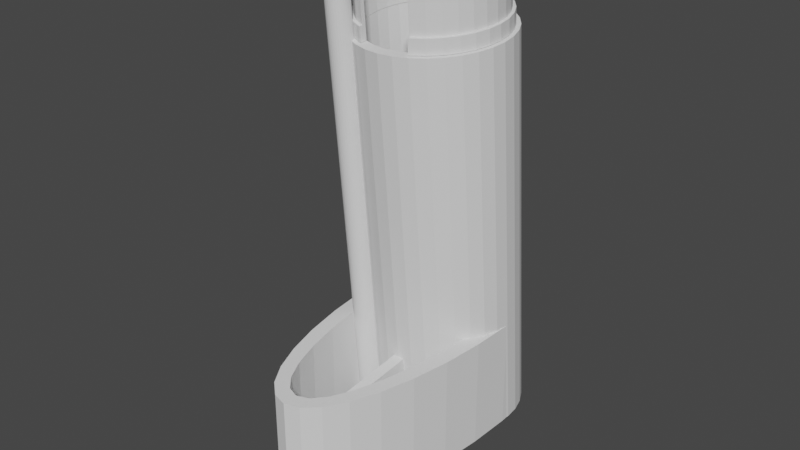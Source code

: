 # Source: MP5pistolBrace.blend  (saved by Blender 4.0.36; exported with 4.5.12 LTS)
import bpy
from mathutils import Matrix  # noqa: F401  (used for matrix-valued properties, if any)

bpy.ops.wm.read_factory_settings(use_empty=True)
scene = bpy.context.scene
scene.name = 'Scene'

# ---- collections
col_collection = bpy.data.collections.new('Collection'); scene.collection.children.link(col_collection)

# ---- world
world_world = bpy.data.worlds.new('World'); scene.world = world_world
world_world.use_nodes = True; world_world.node_tree.nodes.clear()
_N = world_world.node_tree.nodes; _L = world_world.node_tree.links
n0 = _N.new('ShaderNodeOutputWorld'); n0.name = 'World Output'; n0.location = (300, 300)
n1 = _N.new('ShaderNodeBackground'); n1.name = 'Background'; n1.location = (10, 300)
n1.inputs[0].default_value = (0.05088, 0.05088, 0.05088, 1.0)
_L.new(n1.outputs[0], n0.inputs[0])
n0.is_active_output = True
world_world.color = (0.05088, 0.05088, 0.05088)
world_world.use_sun_shadow = False
world_world.sun_shadow_jitter_overblur = 0.0

# ---- meshes
me_ar9buttstockneck = bpy.data.meshes.new('AR9buttStockneck')
me_ar9buttstockneck.from_pydata([(1.709, 3.517, 16.39), (1.742, 3.853, 16.39), (1.742, 3.853, 17.64), (1.709, 3.517, 17.64), (1.232, 2.635, 16.39), (1.449, 2.896, 16.39), (1.449, 2.896, 17.64), (1.232, 2.635, 17.64), (1.61, 3.194, 16.39), (1.61, 3.194, 17.64), (-1.707, 4.189, 16.39), (-1.74, 3.853, 16.39), (-1.74, 3.853, 17.64), (-1.707, 4.189, 17.64), (1.709, 4.189, 16.39), (1.61, 4.512, 16.39), (1.61, 4.512, 17.64), (1.709, 4.189, 17.64), (1.449, 4.81, 16.39), (1.232, 5.071, 16.39), (1.232, 5.071, 17.64), (1.449, 4.81, 17.64), (0.0009863, 5.575, 16.39), (-0.3387, 5.542, 16.39), (-0.3387, 5.542, 17.64), (0.0009863, 5.575, 17.64), (-1.447, 4.81, 16.39), (-1.608, 4.512, 16.39), (-1.608, 4.512, 17.64), (-1.447, 4.81, 17.64), (-0.6653, 5.444, 16.39), (-0.6653, 5.444, 17.64), (0.9683, 5.285, 16.39), (0.9683, 5.285, 17.64), (-0.9663, 2.421, 16.39), (-0.6653, 2.262, 16.39), (-0.6653, 2.262, 17.64), (-0.9663, 2.421, 17.64), (0.6673, 5.444, 16.39), (0.6673, 5.444, 17.64), (0.9683, 2.421, 16.39), (0.9683, 2.421, 17.64), (-0.9663, 5.285, 16.39), (-1.23, 5.071, 16.39), (-1.23, 5.071, 17.64), (-0.9663, 5.285, 17.64), (0.6673, 2.262, 16.39), (0.6673, 2.262, 17.64), (-1.23, 2.635, 16.39), (-1.23, 2.635, 17.64), (-1.608, 3.194, 16.39), (-1.447, 2.896, 16.39), (-1.447, 2.896, 17.64), (-1.608, 3.194, 17.64), (0.3407, 5.542, 16.39), (0.3407, 5.542, 17.64), (-1.707, 3.517, 16.39), (-1.707, 3.517, 17.64), (-0.65, 2.257, 16.39), (-0.65, 2.257, 17.64), (-0.008, 5.653, 16.0), (-0.008, 5.653, 16.39), (0.348, 5.618, 16.39), (0.348, 5.618, 16.0), (0.6904, 5.516, 16.39), (0.6904, 5.516, 16.0), (1.006, 5.349, 16.39), (1.006, 5.349, 16.0), (1.282, 5.125, 16.39), (1.282, 5.125, 16.0), (1.509, 4.853, 16.39), (1.509, 4.853, 16.0), (1.678, 4.541, 16.39), (1.678, 4.541, 16.0), (1.782, 4.204, 16.39), (1.782, 4.204, 16.0), (1.817, 3.853, 16.39), (1.817, 3.853, 16.0), (1.782, 3.501, 16.0), (1.816, 3.84, 16.39), (1.782, 3.501, 16.39), (1.678, 3.164, 16.39), (1.678, 3.164, 16.0), (1.509, 2.852, 16.39), (1.509, 2.852, 16.0), (1.282, 2.58, 16.39), (1.282, 2.58, 16.0), (1.006, 2.356, 16.39), (1.006, 2.356, 16.0), (0.6904, 2.19, 16.39), (0.6904, 2.19, 16.0), (0.65, 2.177, 16.39), (0.65, 2.177, 16.0), (-0.7064, 2.19, 16.0), (-0.7064, 2.19, 16.39), (-1.022, 2.356, 16.39), (-1.022, 2.356, 16.0), (-1.298, 2.58, 16.39), (-1.298, 2.58, 16.0), (-1.525, 2.852, 16.39), (-1.525, 2.852, 16.0), (-1.694, 3.164, 16.39), (-1.694, 3.164, 16.0), (-1.798, 3.501, 16.39), (-1.798, 3.501, 16.0), (-1.833, 3.853, 16.0), (-1.832, 3.838, 16.39), (-1.833, 3.853, 16.39), (-1.798, 4.204, 16.39), (-1.798, 4.204, 16.0), (-1.694, 4.541, 16.39), (-1.694, 4.541, 16.0), (-1.525, 4.853, 16.39), (-1.525, 4.853, 16.0), (-1.298, 5.125, 16.39), (-1.298, 5.125, 16.0), (-1.022, 5.349, 16.39), (-1.022, 5.349, 16.0), (-0.7064, 5.516, 16.39), (-0.7064, 5.516, 16.0), (0.6904, 5.516, 18.0), (0.348, 5.618, 18.0), (-0.008, 5.653, 18.0), (-0.364, 5.618, 18.0), (-0.7064, 5.516, 18.0), (-1.022, 5.349, 18.0), (-1.298, 5.125, 18.0), (-1.525, 4.853, 18.0), (-1.694, 4.541, 18.0), (-1.798, 4.204, 18.0), (-1.833, 3.853, 18.0), (-1.63, 3.887, 18.0), (-1.602, 4.17, 18.0), (-1.509, 4.474, 18.0), (1.006, 5.349, 18.0), (1.509, 4.853, 18.0), (1.282, 5.125, 18.0), (1.782, 4.204, 18.0), (1.678, 4.541, 18.0), (1.613, 3.889, 18.0), (1.817, 3.853, 18.0), (1.586, 4.17, 18.0), (-1.359, 4.755, 18.0), (1.493, 4.474, 18.0), (1.343, 4.755, 18.0), (-1.157, 5.002, 18.0), (-0.9108, 5.204, 18.0), (1.141, 5.002, 18.0), (-0.6299, 5.354, 18.0), (0.8948, 5.204, 18.0), (0.6139, 5.354, 18.0), (-0.325, 5.446, 18.0), (-0.008, 5.478, 18.0), (0.309, 5.446, 18.0), (-0.364, 5.618, 16.39), (-0.364, 5.618, 16.0), (1.613, 3.889, 16.0), (1.586, 4.17, 16.0), (-1.63, 3.887, 16.0), (-1.602, 4.17, 16.0), (1.493, 4.474, 16.0), (1.343, 4.755, 16.0), (-1.509, 4.474, 16.0), (-1.359, 4.755, 16.0), (1.141, 5.002, 16.0), (-1.157, 5.002, 16.0), (0.8948, 5.204, 16.0), (0.6139, 5.354, 16.0), (-0.9108, 5.204, 16.0), (-0.6299, 5.354, 16.0), (0.309, 5.446, 16.0), (-0.325, 5.446, 16.0), (-0.008, 5.478, 16.0), (1.782, 3.501, 18.0), (1.617, 3.853, 18.0), (1.509, 2.852, 18.0), (1.678, 3.164, 18.0), (1.006, 2.356, 18.0), (1.282, 2.58, 18.0), (0.65, 2.177, 18.0), (0.6904, 2.19, 18.0), (0.8948, 2.501, 18.0), (0.65, 2.371, 18.0), (1.141, 2.703, 18.0), (1.586, 3.535, 18.0), (1.493, 3.231, 18.0), (1.343, 2.95, 18.0), (-1.633, 3.853, 16.0), (-0.65, 2.173, 16.0), (-0.9108, 2.501, 16.0), (-0.65, 2.362, 16.0), (-1.157, 2.703, 16.0), (-1.602, 3.535, 16.0), (-1.509, 3.231, 16.0), (-1.359, 2.95, 16.0), (0.6904, 5.516, 17.64), (0.348, 5.618, 17.64), (-0.7064, 2.19, 18.0), (-0.7064, 2.19, 17.64), (-0.65, 2.173, 17.64), (-0.65, 2.173, 17.76), (-0.65, 2.173, 18.0), (-1.525, 4.853, 17.64), (-1.694, 4.541, 17.64), (-1.022, 2.356, 17.64), (-1.022, 2.356, 18.0), (-1.833, 3.853, 17.64), (-1.832, 3.838, 17.64), (-1.798, 3.501, 17.64), (-1.798, 3.501, 18.0), (-1.525, 2.852, 17.64), (-1.298, 2.58, 17.64), (-1.298, 2.58, 18.0), (-1.525, 2.852, 18.0), (-1.694, 3.164, 17.64), (-1.694, 3.164, 18.0), (-1.022, 5.349, 17.64), (-1.298, 5.125, 17.64), (1.782, 3.501, 17.64), (1.816, 3.84, 17.64), (1.817, 3.853, 17.64), (-1.798, 4.204, 17.64), (-0.008, 5.653, 17.64), (-0.364, 5.618, 17.64), (1.678, 4.541, 17.64), (1.509, 4.853, 17.64), (1.678, 3.164, 17.64), (-0.7064, 5.516, 17.64), (1.782, 4.204, 17.64), (1.282, 5.125, 17.64), (1.006, 5.349, 17.64), (1.509, 2.852, 17.64), (1.282, 2.58, 17.64), (0.6904, 2.19, 17.64), (1.006, 2.356, 17.64), (0.65, 2.256, 16.39), (0.65, 2.177, 17.64), (-0.65, 2.173, 16.39), (-0.65, 2.362, 18.0), (-0.9108, 2.501, 18.0), (-1.633, 3.853, 18.0), (-1.602, 3.535, 18.0), (-1.157, 2.703, 18.0), (-1.509, 3.231, 18.0), (-1.359, 2.95, 18.0), (0.65, 2.256, 17.64), (0.65, 2.371, 16.0), (0.8948, 2.501, 16.0), (1.617, 3.853, 16.0), (1.586, 3.535, 16.0), (1.141, 2.703, 16.0), (1.493, 3.231, 16.0), (1.343, 2.95, 16.0)], [], [(0, 1, 2), (0, 2, 3), (4, 5, 6), (4, 6, 7), (5, 8, 9), (5, 9, 6), (10, 11, 12), (10, 12, 13), (14, 15, 16), (14, 16, 17), (1, 14, 17), (1, 17, 2), (18, 19, 20), (18, 20, 21), (22, 23, 24), (22, 24, 25), (26, 27, 28), (26, 28, 29), (23, 30, 31), (23, 31, 24), (19, 32, 33), (19, 33, 20), (34, 35, 36), (34, 36, 37), (32, 38, 39), (32, 39, 33), (40, 4, 7), (40, 7, 41), (42, 43, 44), (42, 44, 45), (27, 10, 13), (27, 13, 28), (46, 40, 41), (46, 41, 47), (48, 34, 37), (48, 37, 49), (50, 51, 52), (50, 52, 53), (54, 22, 25), (54, 25, 55), (15, 18, 21), (15, 21, 16), (11, 56, 57), (11, 57, 12), (8, 0, 3), (8, 3, 9), (35, 58, 59), (35, 59, 36), (30, 42, 45), (30, 45, 31), (38, 54, 55), (38, 55, 39), (56, 50, 53), (56, 53, 57), (43, 26, 29), (43, 29, 44), (51, 48, 49), (51, 49, 52), (60, 61, 62), (60, 62, 63), (63, 62, 64), (63, 64, 65), (65, 64, 66), (65, 66, 67), (67, 66, 68), (67, 68, 69), (69, 68, 70), (69, 70, 71), (71, 70, 72), (71, 72, 73), (73, 72, 74), (73, 74, 75), (75, 74, 76), (75, 76, 77), (78, 77, 76), (79, 80, 78), (76, 79, 78), (78, 80, 81), (78, 81, 82), (82, 81, 83), (82, 83, 84), (84, 83, 85), (84, 85, 86), (86, 85, 87), (86, 87, 88), (88, 87, 89), (88, 89, 90), (90, 89, 91), (90, 91, 92), (93, 94, 95), (93, 95, 96), (96, 95, 97), (96, 97, 98), (98, 97, 99), (98, 99, 100), (100, 99, 101), (100, 101, 102), (102, 101, 103), (102, 103, 104), (105, 104, 103), (106, 107, 105), (103, 106, 105), (105, 107, 108), (105, 108, 109), (109, 108, 110), (109, 110, 111), (111, 110, 112), (111, 112, 113), (113, 112, 114), (113, 114, 115), (115, 114, 116), (115, 116, 117), (117, 116, 118), (117, 118, 119), (120, 121, 122), (122, 123, 124), (124, 125, 126), (126, 127, 128), (128, 129, 130), (130, 131, 132), (130, 132, 133), (126, 128, 130), (122, 124, 126), (134, 120, 122), (135, 136, 134), (137, 138, 135), (139, 140, 137), (141, 139, 137), (137, 135, 134), (126, 130, 133), (126, 133, 142), (143, 141, 137), (144, 143, 137), (126, 142, 145), (126, 145, 146), (144, 137, 134), (147, 144, 134), (126, 146, 148), (122, 126, 148), (149, 147, 134), (150, 149, 134), (122, 148, 151), (122, 151, 152), (150, 134, 122), (122, 152, 153), (122, 153, 150), (119, 118, 154), (119, 154, 155), (155, 154, 61), (155, 61, 60), (155, 60, 63), (63, 65, 67), (67, 69, 71), (71, 73, 75), (75, 77, 156), (75, 156, 157), (67, 71, 75), (155, 63, 67), (117, 119, 155), (113, 115, 117), (109, 111, 113), (158, 105, 109), (159, 158, 109), (109, 113, 117), (75, 157, 160), (75, 160, 161), (162, 159, 109), (163, 162, 109), (67, 75, 161), (67, 161, 164), (163, 109, 117), (165, 163, 117), (67, 164, 166), (67, 166, 167), (168, 165, 117), (169, 168, 117), (67, 167, 170), (155, 67, 170), (169, 117, 155), (171, 169, 155), (155, 170, 172), (172, 171, 155), (173, 140, 139), (173, 139, 174), (175, 176, 173), (177, 178, 175), (179, 180, 177), (181, 182, 179), (183, 181, 179), (179, 177, 175), (173, 174, 184), (173, 184, 185), (183, 179, 175), (173, 185, 186), (186, 183, 175), (186, 175, 173), (104, 105, 158), (104, 158, 187), (100, 102, 104), (96, 98, 100), (188, 93, 96), (189, 190, 188), (191, 189, 188), (188, 96, 100), (104, 187, 192), (104, 192, 193), (191, 188, 100), (104, 193, 194), (194, 191, 100), (194, 100, 104), (195, 196, 121), (195, 121, 120), (107, 106, 11), (107, 11, 10), (110, 108, 107), (114, 112, 110), (118, 116, 114), (61, 154, 118), (64, 62, 61), (68, 66, 64), (72, 70, 68), (76, 74, 72), (1, 79, 76), (14, 1, 76), (110, 107, 10), (110, 10, 27), (14, 76, 72), (15, 14, 72), (114, 110, 27), (114, 27, 26), (15, 72, 68), (18, 15, 68), (114, 26, 43), (114, 43, 42), (19, 18, 68), (32, 19, 68), (118, 114, 42), (118, 42, 30), (32, 68, 64), (38, 32, 64), (61, 118, 30), (61, 30, 23), (38, 64, 61), (54, 38, 61), (61, 23, 22), (22, 54, 61), (197, 198, 199), (199, 200, 201), (199, 201, 197), (202, 203, 128), (202, 128, 127), (204, 198, 197), (204, 197, 205), (130, 206, 207), (207, 208, 209), (207, 209, 130), (210, 211, 212), (210, 212, 213), (214, 210, 213), (214, 213, 215), (211, 204, 205), (211, 205, 212), (216, 217, 126), (216, 126, 125), (173, 218, 219), (219, 220, 140), (219, 140, 173), (221, 206, 130), (221, 130, 129), (222, 223, 123), (222, 123, 122), (224, 225, 135), (224, 135, 138), (226, 218, 173), (226, 173, 176), (203, 221, 129), (203, 129, 128), (227, 216, 125), (227, 125, 124), (220, 219, 2), (220, 2, 17), (224, 228, 220), (229, 225, 224), (195, 230, 229), (222, 196, 195), (227, 223, 222), (217, 216, 227), (203, 202, 217), (206, 221, 203), (12, 207, 206), (13, 12, 206), (224, 220, 17), (224, 17, 16), (13, 206, 203), (28, 13, 203), (229, 224, 16), (229, 16, 21), (28, 203, 217), (29, 28, 217), (229, 21, 20), (229, 20, 33), (44, 29, 217), (45, 44, 217), (195, 229, 33), (195, 33, 39), (45, 217, 227), (31, 45, 227), (222, 195, 39), (222, 39, 55), (31, 227, 222), (24, 31, 222), (222, 55, 25), (25, 24, 222), (223, 227, 124), (223, 124, 123), (225, 229, 136), (225, 136, 135), (196, 222, 122), (196, 122, 121), (228, 224, 138), (228, 138, 137), (230, 195, 120), (230, 120, 134), (208, 207, 12), (208, 12, 57), (210, 214, 208), (204, 211, 210), (199, 198, 204), (36, 59, 199), (37, 36, 199), (199, 204, 210), (210, 208, 57), (210, 57, 53), (37, 199, 210), (49, 37, 210), (210, 53, 52), (52, 49, 210), (231, 226, 176), (231, 176, 175), (232, 231, 175), (232, 175, 178), (233, 234, 177), (233, 177, 180), (220, 228, 137), (220, 137, 140), (208, 214, 215), (208, 215, 209), (234, 232, 178), (234, 178, 177), (229, 230, 134), (229, 134, 136), (217, 202, 127), (217, 127, 126), (80, 79, 1), (80, 1, 0), (83, 81, 80), (87, 85, 83), (91, 89, 87), (46, 235, 91), (40, 46, 91), (83, 80, 0), (83, 0, 8), (40, 91, 87), (4, 40, 87), (83, 8, 5), (5, 4, 87), (5, 87, 83), (179, 236, 233), (179, 233, 180), (188, 237, 94), (188, 94, 93), (197, 201, 238), (197, 238, 239), (212, 205, 197), (215, 213, 212), (130, 209, 215), (240, 131, 130), (241, 240, 130), (130, 215, 212), (212, 197, 239), (212, 239, 242), (243, 241, 130), (212, 242, 244), (243, 130, 212), (244, 243, 212), (245, 235, 46), (245, 46, 47), (233, 236, 245), (233, 245, 47), (232, 234, 233), (226, 231, 232), (219, 218, 226), (3, 2, 219), (9, 3, 219), (232, 233, 47), (232, 47, 41), (9, 219, 226), (6, 9, 226), (232, 41, 7), (7, 6, 226), (7, 226, 232), (94, 237, 58), (94, 58, 35), (97, 95, 94), (101, 99, 97), (106, 103, 101), (56, 11, 106), (50, 56, 106), (97, 94, 35), (97, 35, 34), (50, 106, 101), (51, 50, 101), (97, 34, 48), (48, 51, 101), (48, 101, 97), (201, 199, 59), (237, 188, 190), (58, 237, 190), (238, 201, 59), (59, 58, 190), (59, 190, 238), (90, 92, 246), (90, 246, 247), (86, 88, 90), (82, 84, 86), (77, 78, 82), (248, 156, 77), (249, 248, 77), (77, 82, 86), (86, 90, 247), (86, 247, 250), (251, 249, 77), (86, 250, 252), (251, 77, 86), (252, 251, 86), (249, 184, 174), (249, 174, 248), (250, 183, 186), (250, 186, 252), (252, 186, 185), (252, 185, 251), (158, 159, 132), (132, 131, 240), (240, 187, 158), (132, 240, 158), (157, 141, 143), (157, 143, 160), (156, 248, 174), (139, 141, 157), (156, 174, 139), (139, 157, 156), (161, 144, 147), (161, 147, 164), (172, 152, 151), (172, 151, 171), (163, 142, 133), (163, 133, 162), (171, 151, 148), (171, 148, 169), (164, 147, 149), (164, 149, 166), (189, 239, 238), (189, 238, 190), (166, 149, 150), (166, 150, 167), (247, 181, 183), (247, 183, 250), (246, 92, 91), (246, 91, 235), (236, 179, 182), (246, 235, 245), (245, 236, 182), (182, 246, 245), (168, 146, 145), (168, 145, 165), (162, 133, 132), (162, 132, 159), (181, 247, 246), (181, 246, 182), (191, 242, 239), (191, 239, 189), (193, 243, 244), (193, 244, 194), (170, 153, 152), (170, 152, 172), (160, 143, 144), (160, 144, 161), (187, 240, 241), (187, 241, 192), (251, 185, 184), (251, 184, 249), (169, 148, 146), (169, 146, 168), (192, 241, 243), (192, 243, 193), (167, 150, 153), (167, 153, 170), (165, 145, 142), (165, 142, 163), (194, 244, 242), (194, 242, 191)])
me_ar9buttstockneck.use_remesh_fix_poles = True
me_ar9buttstockneck.use_remesh_preserve_attributes = False
me_ar9buttstockneck.use_mirror_vertex_groups = False
me_ar9buttstockneck.update()
me_cylinder_001 = bpy.data.meshes.new('Cylinder.001')
me_cylinder_001.from_pydata([(0.0, 1.0, 1.0), (0.1951, 0.9808, 1.0), (0.3827, 0.9239, 1.0), (0.5556, 0.8315, 1.0), (0.7071, 0.7071, 1.0), (0.8315, 0.5556, 1.0), (0.9239, 0.3827, 1.0), (0.9808, 0.1951, 1.0), (1.0, -2.384e-07, 1.0), (0.9808, -0.1951, 1.0), (0.9239, -0.3827, 1.0), (0.8315, -0.5556, 1.0), (0.7071, -0.7071, 1.0), (0.5556, -0.8315, 1.0), (0.3827, -0.9239, 1.0), (0.1951, -0.9808, 1.0), (0.0, -1.0, 1.0), (-0.1951, -0.9808, 1.0), (-0.3827, -0.9239, 1.0), (-0.5556, -0.8315, 1.0), (-0.7071, -0.7071, 1.0), (-0.8315, -0.5556, 1.0), (-0.9239, -0.3827, 1.0), (-0.9808, -0.1951, 1.0), (-1.0, -2.384e-07, 1.0), (-0.9808, 0.1951, 1.0), (-0.9239, 0.3827, 1.0), (-0.8315, 0.5556, 1.0), (-0.7071, 0.7071, 1.0), (-0.5556, 0.8315, 1.0), (-0.3827, 0.9239, 1.0), (-0.1951, 0.9808, 1.0), (-0.601, 0.601, 1.0), (-0.4722, 0.7067, 1.0), (-0.1658, 0.8337, 1.0), (0.0, 0.85, 1.0), (-0.3253, 0.7853, 1.0), (-0.85, -2.567e-07, 1.0), (-0.8337, -0.1658, 1.0), (-0.7067, -0.4722, 1.0), (-0.601, -0.601, 1.0), (-0.7853, -0.3253, 1.0), (0.0, -0.85, 1.0), (0.1658, -0.8337, 1.0), (0.4722, -0.7067, 1.0), (0.601, -0.601, 1.0), (0.3253, -0.7853, 1.0), (0.601, 0.601, 1.0), (0.7067, 0.4722, 1.0), (0.85, -2.567e-07, 1.0), (0.8337, 0.1658, 1.0), (0.7853, 0.3253, 1.0), (-0.8337, 0.1658, 1.0), (-0.7067, 0.4722, 1.0), (-0.7853, 0.3253, 1.0), (-0.4722, -0.7067, 1.0), (0.1658, 0.8337, 1.0), (-0.1658, -0.8337, 1.0), (-0.3253, -0.7853, 1.0), (0.3253, 0.7853, 1.0), (0.7067, -0.4722, 1.0), (0.8337, -0.1658, 1.0), (0.7853, -0.3253, 1.0), (0.4722, 0.7067, 1.0), (0.0, 1.0, -0.9709), (0.1951, 0.9808, -0.9703), (0.3827, 0.9239, -0.9685), (0.5556, 0.8315, -0.9655), (0.7071, 0.7071, -0.9616), (0.8315, 0.5556, -0.9568), (0.9239, 0.3827, -0.9513), (0.9808, 0.1951, -0.9453), (1.0, -2.384e-07, -0.9391), (0.9808, -0.1951, -0.9329), (0.9239, -0.3827, -0.9269), (0.8315, -0.5556, -0.9214), (0.7071, -0.7071, -0.9166), (0.5556, -0.8315, -0.9126), (0.3827, -0.9239, -0.9097), (0.1951, -0.9808, -0.9079), (0.0, -1.0, -0.9073), (-0.1951, -0.9808, -0.9079), (-0.3827, -0.9239, -0.9097), (-0.3905, -0.9197, -0.9098), (-0.5556, -0.8315, -0.9126), (-0.5622, -0.826, -0.9128), (-0.7071, -0.7071, -0.9166), (-0.8315, -0.5556, -0.9214), (-0.9239, -0.3827, -0.9269), (-0.9808, -0.1951, -0.9329), (-1.0, -2.384e-07, -0.9391), (-0.9808, 0.1951, -0.9453), (-0.9239, 0.3827, -0.9513), (-0.8315, 0.5556, -0.9568), (-0.7071, 0.7071, -0.9616), (-0.5556, 0.8315, -0.9655), (-0.3827, 0.9239, -0.9685), (-0.1951, 0.9808, -0.9703), (0.1658, 0.8337, -0.9656), (0.0, 0.85, -0.9661), (0.3253, 0.7853, -0.9641), (0.4722, 0.7067, -0.9616), (0.601, 0.601, -0.9582), (0.7067, 0.4722, -0.9541), (0.7853, 0.3253, -0.9494), (0.8337, 0.1658, -0.9444), (0.85, -2.212e-07, -0.9391), (0.8337, -0.1658, -0.9338), (0.7853, -0.3253, -0.9287), (0.7067, -0.4722, -0.9241), (0.601, -0.601, -0.92), (0.4722, -0.7067, -0.9166), (0.3253, -0.7853, -0.9141), (0.1658, -0.8337, -0.9126), (0.0, -0.85, -0.912), (-0.1658, -0.8337, -0.9126), (-0.3253, -0.7853, -0.9141), (-0.4722, -0.7067, -0.9166), (-0.601, -0.601, -0.92), (-0.7067, -0.4722, -0.9241), (-0.7853, -0.3253, -0.9287), (-0.8337, -0.1658, -0.9338), (-0.85, -2.212e-07, -0.9391), (-0.8337, 0.1658, -0.9444), (-0.7853, 0.3253, -0.9494), (-0.7067, 0.4722, -0.9541), (-0.601, 0.601, -0.9582), (-0.4722, 0.7067, -0.9616), (-0.3253, 0.7853, -0.9641), (-0.1658, 0.8337, -0.9656)], [], [(64, 0, 1, 65), (65, 1, 2, 66), (66, 2, 3, 67), (67, 3, 4, 68), (68, 4, 5, 69), (69, 5, 6, 70), (70, 6, 7, 71), (71, 7, 8, 72), (72, 8, 9, 73), (73, 9, 10, 74), (74, 10, 11, 75), (75, 11, 12, 76), (76, 12, 13, 77), (77, 13, 14, 78), (78, 14, 15, 79), (79, 15, 16, 80), (80, 16, 17, 81), (81, 17, 18, 82), (82, 18, 19, 84, 83), (84, 19, 20, 86, 85), (86, 20, 21, 87), (87, 21, 22, 88), (88, 22, 23, 89), (89, 23, 24, 90), (90, 24, 25, 91), (91, 25, 26, 92), (92, 26, 27, 93), (93, 27, 28, 94), (94, 28, 29, 95), (95, 29, 30, 96), (46, 14, 13, 12, 11, 10, 9, 8, 7, 6, 5, 4, 3, 2, 1, 0, 31, 30, 29, 28, 27, 26, 25, 24, 23, 22, 21, 20, 19, 18, 58, 55, 40, 39, 41, 38, 37, 52, 54, 53, 32, 33, 36, 34, 35, 56, 59, 63, 47, 48, 51, 50, 49, 61, 62, 60, 45, 44), (57, 58, 18, 17, 16, 15, 14, 46, 43, 42), (96, 30, 31, 97), (97, 31, 0, 64), (98, 56, 35, 99), (100, 59, 56, 98), (101, 63, 59, 100), (102, 47, 63, 101), (48, 47, 102, 103), (51, 48, 103, 104), (50, 51, 104, 105), (49, 50, 105, 106), (61, 49, 106, 107), (62, 61, 107, 108), (60, 62, 108, 109), (110, 45, 60, 109), (111, 44, 45, 110), (112, 46, 44, 111), (113, 43, 46, 112), (114, 42, 43, 113), (115, 57, 42, 114), (116, 58, 57, 115), (117, 55, 58, 116), (118, 40, 55, 117), (119, 39, 40, 118), (120, 41, 39, 119), (121, 38, 41, 120), (122, 37, 38, 121), (123, 52, 37, 122), (124, 54, 52, 123), (125, 53, 54, 124), (126, 32, 53, 125), (127, 33, 32, 126), (128, 36, 33, 127), (129, 34, 36, 128), (99, 35, 34, 129), (116, 83, 84, 85, 117), (117, 85, 86, 87, 88, 89, 90, 91, 92, 93, 94, 95, 96, 97, 64, 65, 66, 67, 68, 69, 70, 71, 72, 73, 74, 75, 76, 77, 78, 79, 80, 81, 82, 83, 116, 115, 114, 113, 112, 111, 110, 109, 108, 107, 106, 105, 104, 103, 102, 101, 100, 98, 99, 129, 128, 127, 126, 125, 124, 123, 122, 121, 120, 119, 118)])
_uv = me_cylinder_001.uv_layers.new(name='UVMap')
_uv.uv.foreach_set('vector', [1.0, 0.5073, 1.0, 1.0, 0.9688, 1.0, 0.9688, 0.5074, 0.9688, 0.5074, 0.9688, 1.0, 0.9375, 1.0, 0.9375, 0.5079, 0.9375, 0.5079, 0.9375, 1.0, 0.9062, 1.0, 0.9062, 0.5086, 0.9062, 0.5086, 0.9062, 1.0, 0.875, 1.0, 0.875, 0.5096, 0.875, 0.5096, 0.875, 1.0, 0.8438, 1.0, 0.8438, 0.5108, 0.8438, 0.5108, 0.8438, 1.0, 0.8125, 1.0, 0.8125, 0.5122, 0.8125, 0.5122, 0.8125, 1.0, 0.7812, 1.0, 0.7812, 0.5137, 0.7812, 0.5137, 0.7812, 1.0, 0.75, 1.0, 0.75, 0.5152, 0.75, 0.5152, 0.75, 1.0, 0.7188, 1.0, 0.7188, 0.5168, 0.7188, 0.5168, 0.7188, 1.0, 0.6875, 1.0, 0.6875, 0.5183, 0.6875, 0.5183, 0.6875, 1.0, 0.6562, 1.0, 0.6562, 0.5196, 0.6562, 0.5196, 0.6562, 1.0, 0.625, 1.0, 0.625, 0.5209, 0.625, 0.5209, 0.625, 1.0, 0.5938, 1.0, 0.5938, 0.5218, 0.5938, 0.5218, 0.5938, 1.0, 0.5625, 1.0, 0.5625, 0.5226, 0.5625, 0.5226, 0.5625, 1.0, 0.5312, 1.0, 0.5312, 0.523, 0.5312, 0.523, 0.5312, 1.0, 0.5, 1.0, 0.5, 0.5232, 0.5, 0.5232, 0.5, 1.0, 0.4688, 1.0, 0.4688, 0.523, 0.4688, 0.523, 0.4688, 1.0, 0.4375, 1.0, 0.4375, 0.5226, 0.4375, 0.5226, 0.4375, 1.0, 0.4062, 1.0, 0.4062, 0.5218, 0.4361, 0.5225, 0.4062, 0.5218, 0.4062, 1.0, 0.375, 1.0, 0.375, 0.5209, 0.4049, 0.5218, 0.375, 0.5209, 0.375, 1.0, 0.3438, 1.0, 0.3438, 0.5196, 0.3438, 0.5196, 0.3438, 1.0, 0.3125, 1.0, 0.3125, 0.5183, 0.3125, 0.5183, 0.3125, 1.0, 0.2812, 1.0, 0.2812, 0.5168, 0.2812, 0.5168, 0.2812, 1.0, 0.25, 1.0, 0.25, 0.5152, 0.25, 0.5152, 0.25, 1.0, 0.2188, 1.0, 0.2188, 0.5137, 0.2188, 0.5137, 0.2188, 1.0, 0.1875, 1.0, 0.1875, 0.5122, 0.1875, 0.5122, 0.1875, 1.0, 0.1562, 1.0, 0.1562, 0.5108, 0.1562, 0.5108, 0.1562, 1.0, 0.125, 1.0, 0.125, 0.5096, 0.125, 0.5096, 0.125, 1.0, 0.09375, 1.0, 0.09375, 0.5086, 0.09375, 0.5086, 0.09375, 1.0, 0.0625, 1.0, 0.0625, 0.5079, 0.3281, 0.06153, 0.3418, 0.02827, 0.3833, 0.05045, 0.4197, 0.08029, 0.4496, 0.1167, 0.4717, 0.1582, 0.4854, 0.2032, 0.49, 0.25, 0.4854, 0.2968, 0.4717, 0.3418, 0.4496, 0.3833, 0.4197, 0.4197, 0.3833, 0.4496, 0.3418, 0.4717, 0.2968, 0.4854, 0.25, 0.49, 0.2032, 0.4854, 0.1582, 0.4717, 0.1167, 0.4496, 0.08029, 0.4197, 0.05045, 0.3833, 0.02827, 0.3418, 0.01461, 0.2968, 0.01, 0.25, 0.01461, 0.2032, 0.02827, 0.1582, 0.05045, 0.1167, 0.08029, 0.08029, 0.1167, 0.05045, 0.1582, 0.02827, 0.1719, 0.06153, 0.1367, 0.08038, 0.1058, 0.1058, 0.08038, 0.1367, 0.06153, 0.1719, 0.04992, 0.2102, 0.046, 0.25, 0.04992, 0.2898, 0.06153, 0.3281, 0.08038, 0.3633, 0.1058, 0.3942, 0.1367, 0.4196, 0.1719, 0.4385, 0.2102, 0.4501, 0.25, 0.454, 0.2898, 0.4501, 0.3281, 0.4385, 0.3633, 0.4196, 0.3942, 0.3942, 0.4196, 0.3633, 0.4385, 0.3281, 0.4501, 0.2898, 0.454, 0.25, 0.4501, 0.2102, 0.4385, 0.1719, 0.4196, 0.1367, 0.3942, 0.1058, 0.3633, 0.08038, 0.2102, 0.04992, 0.1719, 0.06153, 0.1582, 0.02827, 0.2032, 0.01461, 0.25, 0.01, 0.2968, 0.01461, 0.3418, 0.02827, 0.3281, 0.06153, 0.2898, 0.04992, 0.25, 0.046, 0.0625, 0.5079, 0.0625, 1.0, 0.03125, 1.0, 0.03125, 0.5074, 0.03125, 0.5074, 0.03125, 1.0, 0.0, 1.0, 0.0, 0.5073, 0.9688, 0.6017, 0.9688, 0.9036, 1.0, 0.9036, 1.0, 0.6016, 0.9375, 0.6019, 0.9375, 0.9036, 0.9688, 0.9036, 0.9688, 0.6017, 0.9062, 0.6023, 0.9062, 0.9036, 0.9375, 0.9036, 0.9375, 0.6019, 0.875, 0.6028, 0.875, 0.9036, 0.9062, 0.9036, 0.9062, 0.6023, 0.8438, 0.9036, 0.875, 0.9036, 0.875, 0.6028, 0.8438, 0.6034, 0.8125, 0.9036, 0.8438, 0.9036, 0.8438, 0.6034, 0.8125, 0.6041, 0.7812, 0.9036, 0.8125, 0.9036, 0.8125, 0.6041, 0.7812, 0.6049, 0.75, 0.9036, 0.7812, 0.9036, 0.7812, 0.6049, 0.75, 0.6057, 0.7188, 0.9036, 0.75, 0.9036, 0.75, 0.6057, 0.7188, 0.6065, 0.6875, 0.9036, 0.7188, 0.9036, 0.7188, 0.6065, 0.6875, 0.6073, 0.6562, 0.9036, 0.6875, 0.9036, 0.6875, 0.6073, 0.6562, 0.608, 0.625, 0.6087, 0.625, 0.9036, 0.6562, 0.9036, 0.6562, 0.608, 0.5938, 0.6092, 0.5938, 0.9036, 0.625, 0.9036, 0.625, 0.6087, 0.5625, 0.6096, 0.5625, 0.9036, 0.5938, 0.9036, 0.5938, 0.6092, 0.5312, 0.6098, 0.5312, 0.9036, 0.5625, 0.9036, 0.5625, 0.6096, 0.5, 0.6099, 0.5, 0.9036, 0.5312, 0.9036, 0.5312, 0.6098, 0.4688, 0.6098, 0.4688, 0.9036, 0.5, 0.9036, 0.5, 0.6099, 0.4375, 0.6096, 0.4375, 0.9036, 0.4688, 0.9036, 0.4688, 0.6098, 0.4062, 0.6092, 0.4062, 0.9036, 0.4375, 0.9036, 0.4375, 0.6096, 0.375, 0.6087, 0.375, 0.9036, 0.4062, 0.9036, 0.4062, 0.6092, 0.3438, 0.608, 0.3438, 0.9036, 0.375, 0.9036, 0.375, 0.6087, 0.3125, 0.6073, 0.3125, 0.9036, 0.3438, 0.9036, 0.3438, 0.608, 0.2812, 0.6065, 0.2812, 0.9036, 0.3125, 0.9036, 0.3125, 0.6073, 0.25, 0.6057, 0.25, 0.9036, 0.2812, 0.9036, 0.2812, 0.6065, 0.2188, 0.6049, 0.2188, 0.9036, 0.25, 0.9036, 0.25, 0.6057, 0.1875, 0.6041, 0.1875, 0.9036, 0.2188, 0.9036, 0.2188, 0.6049, 0.1563, 0.6034, 0.1562, 0.9036, 0.1875, 0.9036, 0.1875, 0.6041, 0.125, 0.6028, 0.125, 0.9036, 0.1562, 0.9036, 0.1563, 0.6034, 0.09375, 0.6023, 0.09375, 0.9036, 0.125, 0.9036, 0.125, 0.6028, 0.0625, 0.6019, 0.0625, 0.9036, 0.09375, 0.9036, 0.09375, 0.6023, 0.03125, 0.6017, 0.03125, 0.9036, 0.0625, 0.9036, 0.0625, 0.6019, 0.0, 0.6016, 0.0, 0.9036, 0.03125, 0.9036, 0.03125, 0.6017, 0.7587, 0.6643, 0.7619, 0.6713, 0.77, 0.6667, 0.7703, 0.6664, 0.7659, 0.6602, 0.7659, 0.6602, 0.7703, 0.6664, 0.7774, 0.6602, 0.7835, 0.6523, 0.7881, 0.6433, 0.7909, 0.6335, 0.7918, 0.6233, 0.7909, 0.6131, 0.7881, 0.6032, 0.7835, 0.5942, 0.7774, 0.5863, 0.77, 0.5798, 0.7615, 0.575, 0.7523, 0.572, 0.7428, 0.571, 0.7332, 0.572, 0.724, 0.575, 0.7156, 0.5798, 0.7081, 0.5863, 0.702, 0.5942, 0.6975, 0.6032, 0.6947, 0.6131, 0.6938, 0.6233, 0.6947, 0.6335, 0.6975, 0.6433, 0.702, 0.6523, 0.7081, 0.6602, 0.7156, 0.6667, 0.724, 0.6716, 0.7332, 0.6745, 0.7428, 0.6755, 0.7523, 0.6745, 0.7615, 0.6716, 0.7619, 0.6713, 0.7587, 0.6643, 0.7509, 0.6668, 0.7428, 0.6677, 0.7347, 0.6668, 0.7268, 0.6643, 0.7196, 0.6602, 0.7133, 0.6547, 0.7081, 0.6479, 0.7043, 0.6403, 0.7019, 0.6319, 0.7011, 0.6233, 0.7019, 0.6146, 0.7043, 0.6063, 0.7081, 0.5986, 0.7133, 0.5918, 0.7196, 0.5863, 0.7268, 0.5822, 0.7347, 0.5797, 0.7428, 0.5788, 0.7509, 0.5797, 0.7587, 0.5822, 0.7659, 0.5863, 0.7722, 0.5918, 0.7774, 0.5986, 0.7813, 0.6063, 0.7837, 0.6146, 0.7845, 0.6233, 0.7837, 0.6319, 0.7813, 0.6403, 0.7774, 0.6479, 0.7722, 0.6547])
me_cylinder_001.update()
me_cylinder_002 = bpy.data.meshes.new('Cylinder.002')
me_cylinder_002.from_pydata([(1.0, 0.0, -1.0), (0.9808, -0.1951, -1.0), (0.9808, -0.1951, 1.0), (0.9239, -0.3827, -1.0), (0.9239, -0.3827, 1.0), (0.8315, -0.5556, -1.0), (0.8315, -0.5556, 1.0), (0.7071, -0.7071, -1.0), (0.7071, -0.7071, 1.0), (0.5556, -0.8315, -1.0), (0.5556, -0.8315, 1.0), (0.3827, -0.9239, -1.0), (0.3827, -0.9239, 1.0), (0.1951, -0.9808, -1.0), (0.1951, -0.9808, 1.0), (0.0, -1.0, -1.0), (0.0, -1.0, 1.0), (-0.1951, -0.9808, -1.0), (-0.1951, -0.9808, 1.0), (-0.3827, -0.9239, -1.0), (-0.3827, -0.9239, 1.0), (-0.5556, -0.8315, -1.0), (-0.5556, -0.8315, 1.0), (-0.7071, -0.7071, -1.0), (-0.7071, -0.7071, 1.0), (-0.8315, -0.5556, -1.0), (-0.8315, -0.5556, 1.0), (-0.9239, -0.3827, -1.0), (-0.9239, -0.3827, 1.0), (-0.9808, -0.1951, -1.0), (-0.9808, -0.1951, 1.0), (-1.0, 0.0, -1.0), (0.9967, 0.03318, -1.0), (1.0, 0.0, 0.517), (0.999, -0.01056, 1.0), (-0.999, -0.01056, 1.0), (-1.0, 0.0, 0.517), (-0.9967, 0.03318, -1.0), (-0.9072, -0.05886, 1.0), (-0.9214, -0.01056, 1.0), (-0.8546, -0.1169, 1.0), (0.9214, -0.01056, 1.0), (0.8546, -0.1169, 1.0), (0.9072, -0.05886, 1.0), (-0.9214, 0.03318, -1.0), (0.9214, 0.03318, -1.0), (0.8546, -0.07318, -1.0), (0.9072, -0.01512, -1.0), (-0.9072, -0.01512, -1.0), (-0.8546, -0.07318, -1.0), (-0.4445, -0.7643, 1.0), (-0.1561, -0.9136, 1.0), (-0.3061, -0.8567, 1.0), (0.1561, -0.9136, 1.0), (0.4445, -0.7643, 1.0), (0.3061, -0.8567, 1.0), (0.0, -0.9328, 1.0), (0.7752, -0.1666, 1.0), (-0.7752, -0.1666, 1.0), (-0.7391, -0.3155, 1.0), (0.7391, -0.3155, 1.0), (0.6652, -0.4884, 1.0), (-0.6652, -0.4884, 1.0), (-0.5657, -0.6399, 1.0), (0.5657, -0.6399, 1.0), (0.1561, -0.9136, -1.0), (0.0, -0.9328, -1.0), (0.4445, -0.7643, -1.0), (0.6652, -0.4884, -1.0), (0.5657, -0.6399, -1.0), (0.3061, -0.8567, -1.0), (-0.7391, -0.3155, -1.0), (-0.6652, -0.4884, -1.0), (-0.5657, -0.6399, -1.0), (-0.3061, -0.8567, -1.0), (-0.4445, -0.7643, -1.0), (0.7391, -0.3155, -1.0), (0.7846, -0.1279, -1.0), (0.7855, -0.1164, -1.0), (-0.7846, -0.1279, -1.0), (-0.7855, -0.1164, -1.0), (-0.1561, -0.9136, -1.0), (0.7846, -0.1279, -0.5015), (-0.7846, -0.1279, -0.5015)], [], [(33, 0, 32), (34, 2, 1, 0, 33), (1, 2, 4, 3), (3, 4, 6, 5), (5, 6, 8, 7), (7, 8, 10, 9), (9, 10, 12, 11), (11, 12, 14, 13), (13, 14, 16, 15), (15, 16, 18, 17), (17, 18, 20, 19), (19, 20, 22, 21), (21, 22, 24, 23), (23, 24, 26, 25), (25, 26, 28, 27), (27, 28, 30, 29), (35, 36, 31, 29, 30), (37, 31, 36), (38, 39, 35, 30, 28, 26, 24, 22, 20, 18, 16, 14, 12, 10, 8, 6, 4, 2, 34, 41, 43, 42, 57, 60, 61, 64, 54, 55, 53, 56, 51, 52, 50, 63, 62, 59, 58, 40), (46, 47, 45, 32, 0, 1, 3, 5, 7, 9, 11, 13, 15, 17, 19, 21, 23, 25, 27, 29, 31, 37, 44, 48, 49, 80, 79, 71, 72, 73, 75, 74, 81, 66, 65, 70, 67, 69, 68, 76, 77, 78), (37, 36, 35, 39, 44), (41, 34, 33, 32, 45), (45, 47, 43, 41), (43, 47, 46, 42), (57, 42, 46, 78, 82), (80, 49, 40, 58, 83), (48, 38, 40, 49), (39, 38, 48, 44), (82, 78, 77), (77, 76, 60, 57, 82), (61, 60, 76, 68), (64, 61, 68, 69), (54, 64, 69, 67), (55, 54, 67, 70), (53, 55, 70, 65), (56, 53, 65, 66), (51, 56, 66, 81), (52, 51, 81, 74), (50, 52, 74, 75), (73, 63, 50, 75), (72, 62, 63, 73), (71, 59, 62, 72), (58, 59, 71, 79, 83), (83, 79, 80)])
_uv = me_cylinder_002.uv_layers.new(name='UVMap')
_uv.uv.foreach_set('vector', [0.75, 0.8793, 0.75, 0.5, 0.7553, 0.5, 0.7483, 1.0, 0.7188, 1.0, 0.7188, 0.5, 0.75, 0.5, 0.75, 0.8793, 0.7188, 0.5, 0.7188, 1.0, 0.6875, 1.0, 0.6875, 0.5, 0.6875, 0.5, 0.6875, 1.0, 0.6562, 1.0, 0.6562, 0.5, 0.6562, 0.5, 0.6562, 1.0, 0.625, 1.0, 0.625, 0.5, 0.625, 0.5, 0.625, 1.0, 0.5938, 1.0, 0.5938, 0.5, 0.5938, 0.5, 0.5938, 1.0, 0.5625, 1.0, 0.5625, 0.5, 0.5625, 0.5, 0.5625, 1.0, 0.5312, 1.0, 0.5312, 0.5, 0.5312, 0.5, 0.5312, 1.0, 0.5, 1.0, 0.5, 0.5, 0.5, 0.5, 0.5, 1.0, 0.4688, 1.0, 0.4688, 0.5, 0.4688, 0.5, 0.4688, 1.0, 0.4375, 1.0, 0.4375, 0.5, 0.4375, 0.5, 0.4375, 1.0, 0.4062, 1.0, 0.4062, 0.5, 0.4062, 0.5, 0.4062, 1.0, 0.375, 1.0, 0.375, 0.5, 0.375, 0.5, 0.375, 1.0, 0.3438, 1.0, 0.3438, 0.5, 0.3438, 0.5, 0.3438, 1.0, 0.3125, 1.0, 0.3125, 0.5, 0.3125, 0.5, 0.3125, 1.0, 0.2812, 1.0, 0.2812, 0.5, 0.2517, 1.0, 0.25, 0.8793, 0.25, 0.5, 0.2812, 0.5, 0.2812, 1.0, 0.2447, 0.5, 0.25, 0.5, 0.25, 0.8793, 0.03227, 0.2359, 0.02885, 0.2475, 0.01025, 0.2475, 0.01461, 0.2032, 0.02827, 0.1582, 0.05045, 0.1167, 0.08029, 0.08029, 0.1167, 0.05045, 0.1582, 0.02827, 0.2032, 0.01461, 0.25, 0.01, 0.2968, 0.01461, 0.3418, 0.02827, 0.3833, 0.05045, 0.4197, 0.08029, 0.4496, 0.1167, 0.4717, 0.1582, 0.4854, 0.2032, 0.4898, 0.2475, 0.4711, 0.2475, 0.4677, 0.2359, 0.4551, 0.2219, 0.4361, 0.21, 0.4274, 0.1743, 0.4096, 0.1328, 0.3858, 0.09643, 0.3567, 0.06658, 0.3235, 0.0444, 0.2875, 0.03074, 0.25, 0.02613, 0.2125, 0.03074, 0.1765, 0.0444, 0.1433, 0.06658, 0.1142, 0.09643, 0.09036, 0.1328, 0.07262, 0.1743, 0.06394, 0.21, 0.0449, 0.2219, 0.9551, 0.2324, 0.9677, 0.2464, 0.9711, 0.258, 0.9892, 0.258, 0.99, 0.25, 0.9854, 0.2032, 0.9717, 0.1582, 0.9496, 0.1167, 0.9197, 0.08029, 0.8833, 0.05045, 0.8418, 0.02827, 0.7968, 0.01461, 0.75, 0.01, 0.7032, 0.01461, 0.6582, 0.02827, 0.6167, 0.05045, 0.5803, 0.08029, 0.5504, 0.1167, 0.5283, 0.1582, 0.5146, 0.2032, 0.51, 0.25, 0.5108, 0.258, 0.5289, 0.258, 0.5323, 0.2464, 0.5449, 0.2324, 0.5615, 0.2221, 0.5617, 0.2193, 0.5726, 0.1743, 0.5904, 0.1328, 0.6142, 0.09643, 0.6433, 0.06658, 0.6765, 0.0444, 0.7125, 0.03074, 0.75, 0.02613, 0.7875, 0.03074, 0.8235, 0.0444, 0.8567, 0.06658, 0.8858, 0.09643, 0.9096, 0.1328, 0.9274, 0.1743, 0.9383, 0.2193, 0.9385, 0.2221, 0.394, 0.8959, 0.4733, 0.896, 0.4986, 0.896, 0.4986, 0.8941, 0.394, 0.8941, 0.4986, 0.8487, 0.4986, 0.8468, 0.4733, 0.8467, 0.394, 0.8468, 0.394, 0.8487, 0.7437, 0.7421, 0.7188, 0.7437, 0.7188, 0.9273, 0.7437, 0.9258, 0.7188, 0.9273, 0.7188, 0.7437, 0.6875, 0.7455, 0.6875, 0.9292, 0.6585, 0.9307, 0.6875, 0.9292, 0.6875, 0.7455, 0.6623, 0.7469, 0.6619, 0.7927, 0.3377, 0.7469, 0.3125, 0.7455, 0.3125, 0.9292, 0.3415, 0.9307, 0.3381, 0.7927, 0.2812, 0.7437, 0.2812, 0.9273, 0.3125, 0.9292, 0.3125, 0.7455, 0.2563, 0.9258, 0.2812, 0.9273, 0.2812, 0.7437, 0.2563, 0.7421, 0.7188, 0.6394, 0.7206, 0.5294, 0.7188, 0.5294, 0.7188, 0.5294, 0.6875, 0.5294, 0.6875, 0.9706, 0.7123, 0.9706, 0.7188, 0.6394, 0.6562, 0.9706, 0.6875, 0.9706, 0.6875, 0.5294, 0.6562, 0.5294, 0.625, 0.9706, 0.6562, 0.9706, 0.6562, 0.5294, 0.625, 0.5294, 0.5938, 0.9706, 0.625, 0.9706, 0.625, 0.5294, 0.5938, 0.5294, 0.5625, 0.9706, 0.5938, 0.9706, 0.5938, 0.5294, 0.5625, 0.5294, 0.5312, 0.9706, 0.5625, 0.9706, 0.5625, 0.5294, 0.5312, 0.5294, 0.5, 0.9706, 0.5312, 0.9706, 0.5312, 0.5294, 0.5, 0.5294, 0.4688, 0.9706, 0.5, 0.9706, 0.5, 0.5294, 0.4688, 0.5294, 0.4375, 0.9706, 0.4688, 0.9706, 0.4688, 0.5294, 0.4375, 0.5294, 0.4062, 0.9706, 0.4375, 0.9706, 0.4375, 0.5294, 0.4062, 0.5294, 0.375, 0.5294, 0.375, 0.9706, 0.4062, 0.9706, 0.4062, 0.5294, 0.3438, 0.5294, 0.3438, 0.9706, 0.375, 0.9706, 0.375, 0.5294, 0.3125, 0.5294, 0.3125, 0.9706, 0.3438, 0.9706, 0.3438, 0.5294, 0.2877, 0.9706, 0.3125, 0.9706, 0.3125, 0.5294, 0.2812, 0.5294, 0.2812, 0.6394, 0.2812, 0.6394, 0.2812, 0.5294, 0.2794, 0.5294])
me_cylinder_002.update()
me_cylinder_007 = bpy.data.meshes.new('Cylinder.007')
me_cylinder_007.from_pydata([(0.0, 1.0, 1.0), (0.1951, 0.9808, 1.0), (0.3827, 0.9239, 1.0), (0.5556, 0.8315, 1.0), (0.7071, 0.7071, 1.0), (0.8315, 0.5556, 1.0), (0.9239, 0.3827, 1.0), (0.9808, 0.1951, 1.0), (1.0, 4.768e-07, 1.0), (0.9808, -0.1951, 1.0), (0.9239, -0.3827, 1.0), (0.8315, -0.5556, 1.0), (0.7071, -0.7071, 1.0), (0.5556, -0.8315, 1.0), (0.3827, -0.9239, 1.0), (0.1951, -0.9808, 1.0), (0.0, -1.0, 1.0), (-0.1951, -0.9808, 1.0), (-0.3827, -0.9239, 1.0), (-0.5556, -0.8315, 1.0), (-0.7071, -0.7071, 1.0), (-0.8315, -0.5556, 1.0), (-0.9239, -0.3827, 1.0), (-0.9808, -0.1951, 1.0), (-1.0, 4.768e-07, 1.0), (-0.9808, 0.1951, 1.0), (-0.9239, 0.3827, 1.0), (-0.8315, 0.5556, 1.0), (-0.7071, 0.7071, 1.0), (-0.5556, 0.8315, 1.0), (-0.3827, 0.9239, 1.0), (-0.1951, 0.9808, 1.0), (0.0, 1.0, -0.9379), (0.1951, 0.9808, -0.9275), (0.3827, 0.9239, -0.8968), (0.5556, 0.8315, -0.847), (0.7071, 0.7071, -0.7799), (0.8315, 0.5556, -0.6981), (0.9239, 0.3827, -0.6049), (0.9808, 0.1951, -0.5036), (1.0, 4.768e-07, -0.3984), (0.9808, -0.1951, -0.2931), (0.9239, -0.3827, -0.1919), (0.8315, -0.5556, -0.09865), (0.7071, -0.7071, -0.0169), (0.5556, -0.8315, 0.0502), (0.3827, -0.9239, 0.1001), (0.1951, -0.9808, 0.1308), (0.0, -1.0, 0.1411), (-0.1951, -0.9808, 0.1308), (-0.3827, -0.9239, 0.1001), (-0.5556, -0.8315, 0.0502), (-0.7071, -0.7071, -0.0169), (-0.8315, -0.5556, -0.09865), (-0.9239, -0.3827, -0.1919), (-0.9808, -0.1951, -0.2931), (-1.0, 4.768e-07, -0.3984), (-0.9808, 0.1951, -0.5036), (-0.9239, 0.3827, -0.6049), (-0.8315, 0.5556, -0.6981), (-0.7071, 0.7071, -0.7799), (-0.5556, 0.8315, -0.847), (-0.3827, 0.9239, -0.8968), (-0.1951, 0.9808, -0.9275), (-0.2703, 0.0007415, 1.0), (-0.2651, 0.05347, 1.0), (-0.2651, -0.05199, 1.0), (-0.2247, -0.1494, 1.0), (-0.2247, 0.1509, 1.0), (-0.1911, -0.1904, 1.0), (-0.2497, -0.1027, 1.0), (-0.2497, 0.1042, 1.0), (-0.1034, -0.249, 1.0), (-0.1502, -0.224, 1.0), (0.0, -0.2695, 1.0), (0.1034, -0.249, 1.0), (0.05273, -0.2643, 1.0), (-0.05273, -0.2643, 1.0), (-0.1911, 0.1919, 1.0), (-0.1502, 0.2255, 1.0), (-0.05273, 0.2658, 1.0), (-0.1034, 0.2504, 1.0), (0.0, 0.271, 1.0), (0.1034, 0.2504, 1.0), (0.05273, 0.2658, 1.0), (0.1502, -0.224, 1.0), (0.1502, 0.2255, 1.0), (0.2247, -0.1494, 1.0), (0.2247, 0.1509, 1.0), (0.2703, 0.0007415, 1.0), (0.2651, -0.05199, 1.0), (0.2651, 0.05347, 1.0), (0.2497, 0.1042, 1.0), (0.1911, -0.1904, 1.0), (0.2497, -0.1027, 1.0), (0.1911, 0.1919, 1.0), (0.05273, 0.2658, -0.5418), (0.05273, -0.2643, -0.2558), (0.0, -0.2695, -0.253), (0.0, 0.271, -0.5446), (0.1502, -0.224, -0.2776), (0.1034, -0.249, -0.2641), (0.1502, 0.2255, -0.52), (0.1034, 0.2504, -0.5335), (0.2247, -0.1494, -0.3178), (0.2247, 0.1509, -0.4798), (0.2703, 0.0007415, -0.3988), (0.2651, 0.05347, -0.4272), (0.2651, -0.05199, -0.3703), (0.2497, 0.1042, -0.4546), (0.1911, -0.1904, -0.2957), (0.2497, -0.1027, -0.343), (0.1911, 0.1919, -0.5019), (-0.2703, 0.0007415, -0.3988), (-0.2497, -0.1027, -0.343), (-0.2651, -0.05199, -0.3703), (-0.2651, 0.05347, -0.4272), (-0.2247, -0.1494, -0.3178), (-0.2247, 0.1509, -0.4798), (-0.1911, -0.1904, -0.2957), (-0.2497, 0.1042, -0.4546), (-0.1911, 0.1919, -0.5019), (-0.1034, 0.2504, -0.5335), (-0.1502, -0.224, -0.2776), (-0.1502, 0.2255, -0.52), (-0.05273, -0.2643, -0.2558), (-0.05273, 0.2658, -0.5418), (-0.1034, -0.249, -0.2641)], [], [(32, 0, 1, 33), (33, 1, 2, 34), (34, 2, 3, 35), (35, 3, 4, 36), (36, 4, 5, 37), (37, 5, 6, 38), (38, 6, 7, 39), (39, 7, 8, 40), (40, 8, 9, 41), (41, 9, 10, 42), (42, 10, 11, 43), (43, 11, 12, 44), (44, 12, 13, 45), (45, 13, 14, 46), (46, 14, 15, 47), (47, 15, 16, 48), (48, 16, 17, 49), (49, 17, 18, 50), (50, 18, 19, 51), (51, 19, 20, 52), (21, 53, 52, 20), (22, 54, 53, 21), (23, 55, 54, 22), (24, 56, 55, 23), (25, 57, 56, 24), (26, 58, 57, 25), (27, 59, 58, 26), (28, 60, 59, 27), (29, 61, 60, 28), (30, 62, 61, 29), (15, 14, 13, 12, 11, 10, 9, 8, 7, 6, 5, 88, 92, 91, 89, 90, 94, 87, 93, 85, 75, 76, 74, 77, 72, 73, 69, 67, 70, 66, 64, 65, 71, 68, 78, 79, 29, 28, 27, 26, 25, 24, 23, 22, 21, 20, 19, 18, 17, 16), (31, 30, 29, 79, 81, 80, 82, 84, 83, 86, 95, 88, 5, 4, 3, 2, 1, 0), (31, 63, 62, 30), (63, 31, 0, 32), (62, 63, 32, 33, 34, 35, 36, 37, 38, 39, 40, 106, 107, 109, 105, 112, 102, 103, 96, 99, 126, 122, 124, 121, 118, 120, 116, 113, 56, 57, 58, 59, 60, 61), (106, 40, 41, 42, 43, 44, 45, 46, 47, 48, 49, 50, 51, 52, 53, 54, 55, 56, 113, 115, 114, 117, 119, 123, 127, 125, 98, 97, 101, 100, 110, 104, 111, 108), (96, 84, 82, 99), (103, 83, 84, 96), (102, 86, 83, 103), (112, 95, 86, 102), (88, 95, 112, 105), (92, 88, 105, 109), (91, 92, 109, 107), (89, 91, 107, 106), (90, 89, 106, 108), (94, 90, 108, 111), (87, 94, 111, 104), (93, 87, 104, 110), (85, 93, 110, 100), (75, 85, 100, 101), (76, 75, 101, 97), (74, 76, 97, 98), (77, 74, 98, 125), (72, 77, 125, 127), (73, 72, 127, 123), (69, 73, 123, 119), (117, 67, 69, 119), (114, 70, 67, 117), (115, 66, 70, 114), (113, 64, 66, 115), (116, 65, 64, 113), (120, 71, 65, 116), (118, 68, 71, 120), (121, 78, 68, 118), (124, 79, 78, 121), (122, 81, 79, 124), (126, 80, 81, 122), (99, 82, 80, 126)])
_uv = me_cylinder_007.uv_layers.new(name='UVMap')
_uv.uv.foreach_set('vector', [1.0, 0.5155, 1.0, 1.0, 0.9688, 1.0, 0.9688, 0.5181, 0.9688, 0.5181, 0.9688, 1.0, 0.9375, 1.0, 0.9375, 0.5258, 0.9375, 0.5258, 0.9375, 1.0, 0.9062, 1.0, 0.9062, 0.5383, 0.9062, 0.5383, 0.9062, 1.0, 0.875, 1.0, 0.875, 0.555, 0.875, 0.555, 0.875, 1.0, 0.8438, 1.0, 0.8438, 0.5755, 0.8438, 0.5755, 0.8438, 1.0, 0.8125, 1.0, 0.8125, 0.5988, 0.8125, 0.5988, 0.8125, 1.0, 0.7812, 1.0, 0.7812, 0.6241, 0.7812, 0.6241, 0.7812, 1.0, 0.75, 1.0, 0.75, 0.6504, 0.75, 0.6504, 0.75, 1.0, 0.7188, 1.0, 0.7188, 0.6767, 0.7188, 0.6767, 0.7188, 1.0, 0.6875, 1.0, 0.6875, 0.702, 0.6875, 0.702, 0.6875, 1.0, 0.6562, 1.0, 0.6562, 0.7253, 0.6562, 0.7253, 0.6562, 1.0, 0.625, 1.0, 0.625, 0.7458, 0.625, 0.7458, 0.625, 1.0, 0.5938, 1.0, 0.5938, 0.7625, 0.5938, 0.7625, 0.5938, 1.0, 0.5625, 1.0, 0.5625, 0.775, 0.5625, 0.775, 0.5625, 1.0, 0.5312, 1.0, 0.5312, 0.7827, 0.5312, 0.7827, 0.5312, 1.0, 0.5, 1.0, 0.5, 0.7853, 0.5, 0.7853, 0.5, 1.0, 0.4688, 1.0, 0.4688, 0.7827, 0.4688, 0.7827, 0.4688, 1.0, 0.4375, 1.0, 0.4375, 0.775, 0.4375, 0.775, 0.4375, 1.0, 0.4062, 1.0, 0.4062, 0.7625, 0.4062, 0.7625, 0.4062, 1.0, 0.375, 1.0, 0.375, 0.7458, 0.3438, 1.0, 0.3438, 0.7253, 0.375, 0.7458, 0.375, 1.0, 0.3125, 1.0, 0.3125, 0.702, 0.3438, 0.7253, 0.3438, 1.0, 0.2812, 1.0, 0.2812, 0.6767, 0.3125, 0.702, 0.3125, 1.0, 0.25, 1.0, 0.25, 0.6504, 0.2812, 0.6767, 0.2812, 1.0, 0.2188, 1.0, 0.2188, 0.6241, 0.25, 0.6504, 0.25, 1.0, 0.1875, 1.0, 0.1875, 0.5988, 0.2188, 0.6241, 0.2188, 1.0, 0.1562, 1.0, 0.1562, 0.5755, 0.1875, 0.5988, 0.1875, 1.0, 0.125, 1.0, 0.125, 0.555, 0.1562, 0.5755, 0.1562, 1.0, 0.09375, 1.0, 0.09375, 0.5383, 0.125, 0.555, 0.125, 1.0, 0.0625, 1.0, 0.0625, 0.5258, 0.09375, 0.5383, 0.09375, 1.0, 0.2968, 0.01461, 0.3418, 0.02827, 0.3833, 0.05045, 0.4197, 0.08029, 0.4496, 0.1167, 0.4717, 0.1582, 0.4854, 0.2032, 0.49, 0.25, 0.4854, 0.2968, 0.4717, 0.3418, 0.4496, 0.3833, 0.3039, 0.2862, 0.3099, 0.275, 0.3136, 0.2628, 0.3149, 0.2502, 0.3136, 0.2375, 0.3099, 0.2254, 0.3039, 0.2141, 0.2959, 0.2043, 0.286, 0.1962, 0.2748, 0.1903, 0.2627, 0.1866, 0.25, 0.1853, 0.2373, 0.1866, 0.2252, 0.1903, 0.214, 0.1962, 0.2041, 0.2043, 0.1961, 0.2141, 0.1901, 0.2254, 0.1864, 0.2375, 0.1851, 0.2502, 0.1864, 0.2628, 0.1901, 0.275, 0.1961, 0.2862, 0.2041, 0.296, 0.214, 0.3041, 0.1167, 0.4496, 0.08029, 0.4197, 0.05045, 0.3833, 0.02827, 0.3418, 0.01461, 0.2968, 0.01, 0.25, 0.01461, 0.2032, 0.02827, 0.1582, 0.05045, 0.1167, 0.08029, 0.08029, 0.1167, 0.05045, 0.1582, 0.02827, 0.2032, 0.01461, 0.25, 0.01, 0.2032, 0.4854, 0.1582, 0.4717, 0.1167, 0.4496, 0.214, 0.3041, 0.2252, 0.3101, 0.2373, 0.3138, 0.25, 0.315, 0.2627, 0.3138, 0.2748, 0.3101, 0.286, 0.3041, 0.2959, 0.296, 0.3039, 0.2862, 0.4496, 0.3833, 0.4197, 0.4197, 0.3833, 0.4496, 0.3418, 0.4717, 0.2968, 0.4854, 0.25, 0.49, 0.03125, 1.0, 0.03125, 0.5181, 0.0625, 0.5258, 0.0625, 1.0, 0.03125, 0.5181, 0.03125, 1.0, 0.0, 1.0, 0.0, 0.5155, 0.762, 0.5404, 0.7519, 0.5367, 0.7414, 0.5354, 0.731, 0.5367, 0.7209, 0.5404, 0.7116, 0.5464, 0.7034, 0.5546, 0.6967, 0.5645, 0.6918, 0.5758, 0.6887, 0.5881, 0.6877, 0.6008, 0.7269, 0.6008, 0.7272, 0.5973, 0.728, 0.594, 0.7294, 0.5909, 0.7312, 0.5883, 0.7334, 0.5861, 0.7359, 0.5844, 0.7386, 0.5834, 0.7414, 0.5831, 0.7443, 0.5834, 0.747, 0.5844, 0.7495, 0.5861, 0.7517, 0.5883, 0.7535, 0.5909, 0.7549, 0.594, 0.7557, 0.5973, 0.756, 0.6008, 0.7952, 0.6008, 0.7942, 0.5881, 0.7911, 0.5758, 0.7862, 0.5645, 0.7795, 0.5546, 0.7713, 0.5464, 0.7269, 0.6008, 0.6877, 0.6008, 0.6887, 0.6136, 0.6918, 0.6258, 0.6967, 0.6371, 0.7034, 0.6471, 0.7116, 0.6552, 0.7209, 0.6612, 0.731, 0.6649, 0.7414, 0.6662, 0.7519, 0.6649, 0.762, 0.6612, 0.7713, 0.6552, 0.7795, 0.6471, 0.7862, 0.6371, 0.7911, 0.6258, 0.7942, 0.6136, 0.7952, 0.6008, 0.756, 0.6008, 0.7557, 0.6042, 0.7549, 0.6075, 0.7535, 0.6106, 0.7517, 0.6133, 0.7495, 0.6155, 0.747, 0.6171, 0.7443, 0.6181, 0.7414, 0.6184, 0.7386, 0.6181, 0.7359, 0.6171, 0.7334, 0.6155, 0.7312, 0.6133, 0.7294, 0.6106, 0.728, 0.6075, 0.7272, 0.6042, 0.9688, 0.7144, 0.9688, 0.8069, 1.0, 0.8069, 1.0, 0.7142, 0.9375, 0.7149, 0.9375, 0.8069, 0.9688, 0.8069, 0.9688, 0.7144, 0.9062, 0.7157, 0.9062, 0.8069, 0.9375, 0.8069, 0.9375, 0.7149, 0.875, 0.7168, 0.875, 0.8069, 0.9062, 0.8069, 0.9062, 0.7157, 0.8438, 0.8069, 0.875, 0.8069, 0.875, 0.7168, 0.8438, 0.7181, 0.8125, 0.8069, 0.8438, 0.8069, 0.8438, 0.7181, 0.8125, 0.7196, 0.7812, 0.8069, 0.8125, 0.8069, 0.8125, 0.7196, 0.7812, 0.7212, 0.75, 0.8069, 0.7812, 0.8069, 0.7812, 0.7212, 0.75, 0.7229, 0.7188, 0.8069, 0.75, 0.8069, 0.75, 0.7229, 0.7188, 0.7246, 0.6875, 0.8069, 0.7188, 0.8069, 0.7188, 0.7246, 0.6875, 0.7263, 0.6562, 0.8069, 0.6875, 0.8069, 0.6875, 0.7263, 0.6562, 0.7278, 0.625, 0.8069, 0.6562, 0.8069, 0.6562, 0.7278, 0.625, 0.7291, 0.5938, 0.8069, 0.625, 0.8069, 0.625, 0.7291, 0.5938, 0.7302, 0.5625, 0.8069, 0.5938, 0.8069, 0.5938, 0.7302, 0.5625, 0.731, 0.5312, 0.8069, 0.5625, 0.8069, 0.5625, 0.731, 0.5312, 0.7315, 0.5, 0.8069, 0.5312, 0.8069, 0.5312, 0.7315, 0.5, 0.7317, 0.4688, 0.8069, 0.5, 0.8069, 0.5, 0.7317, 0.4688, 0.7315, 0.4375, 0.8069, 0.4688, 0.8069, 0.4688, 0.7315, 0.4375, 0.731, 0.4062, 0.8069, 0.4375, 0.8069, 0.4375, 0.731, 0.4062, 0.7302, 0.375, 0.8069, 0.4062, 0.8069, 0.4062, 0.7302, 0.375, 0.7291, 0.3438, 0.7278, 0.3438, 0.8069, 0.375, 0.8069, 0.375, 0.7291, 0.3125, 0.7263, 0.3125, 0.8069, 0.3438, 0.8069, 0.3438, 0.7278, 0.2812, 0.7246, 0.2812, 0.8069, 0.3125, 0.8069, 0.3125, 0.7263, 0.25, 0.7229, 0.25, 0.8069, 0.2812, 0.8069, 0.2812, 0.7246, 0.2188, 0.7212, 0.2188, 0.8069, 0.25, 0.8069, 0.25, 0.7229, 0.1875, 0.7196, 0.1875, 0.8069, 0.2188, 0.8069, 0.2188, 0.7212, 0.1562, 0.7181, 0.1562, 0.8069, 0.1875, 0.8069, 0.1875, 0.7196, 0.125, 0.7168, 0.125, 0.8069, 0.1562, 0.8069, 0.1562, 0.7181, 0.09375, 0.7157, 0.09375, 0.8069, 0.125, 0.8069, 0.125, 0.7168, 0.0625, 0.7149, 0.0625, 0.8069, 0.09375, 0.8069, 0.09375, 0.7157, 0.03125, 0.7144, 0.03125, 0.8069, 0.0625, 0.8069, 0.0625, 0.7149, 0.0, 0.7142, 0.0, 0.8069, 0.03125, 0.8069, 0.03125, 0.7144])
me_cylinder_007.update()
me_cube_006 = bpy.data.meshes.new('Cube.006')
me_cube_006.from_pydata([(-1.0, -1.0, 1.0), (-1.0, 1.0, 1.0), (1.0, -1.0, 1.0), (1.0, 1.0, 1.0), (-1.0, -1.0, 0.0853), (-1.0, 1.0, -0.0853), (1.0, 1.0, -0.0853), (1.0, -1.0, 0.0853)], [], [(0, 1, 5, 4), (5, 1, 3, 6), (6, 3, 2, 7), (7, 2, 0, 4), (3, 1, 0, 2), (4, 5, 6, 7)])
_uv = me_cube_006.uv_layers.new(name='UVMap')
_uv.uv.foreach_set('vector', [0.625, 0.0, 0.625, 0.25, 0.4893, 0.25, 0.5107, 0.0, 0.4893, 0.25, 0.625, 0.25, 0.625, 0.5, 0.4893, 0.5, 0.4893, 0.5, 0.625, 0.5, 0.625, 0.75, 0.5107, 0.75, 0.5107, 0.75, 0.625, 0.75, 0.625, 1.0, 0.5107, 1.0, 0.625, 0.5, 0.875, 0.5, 0.875, 0.75, 0.625, 0.75, 0.7447, 0.6788, 0.7447, 0.5429, 0.7337, 0.5429, 0.7337, 0.6788])
me_cube_006.update()
me_cylinder_012 = bpy.data.meshes.new('Cylinder.012')
me_cylinder_012.from_pydata([(0.0, 1.0, -1.0), (0.0, 1.0, 1.0), (0.1951, 0.9808, -1.0), (0.1951, 0.9808, 1.0), (0.3827, 0.9239, -1.0), (0.3827, 0.9239, 1.0), (0.5556, 0.8315, -1.0), (0.5556, 0.8315, 1.0), (0.7071, 0.7071, -1.0), (0.7071, 0.7071, 1.0), (0.8315, 0.5556, -1.0), (0.8315, 0.5556, 1.0), (0.9239, 0.3827, -1.0), (0.9239, 0.3827, 1.0), (0.9808, 0.1951, -1.0), (0.9808, 0.1951, 1.0), (1.0, 0.0, -1.0), (1.0, 0.0, 1.0), (0.9808, -0.1951, -1.0), (0.9808, -0.1951, 1.0), (0.9239, -0.3827, -1.0), (0.9239, -0.3827, 1.0), (0.8315, -0.5556, -1.0), (0.8315, -0.5556, 1.0), (0.7071, -0.7071, -1.0), (0.7071, -0.7071, 1.0), (0.5556, -0.8315, -1.0), (0.5556, -0.8315, 1.0), (0.3827, -0.9239, -1.0), (0.3827, -0.9239, 1.0), (0.1951, -0.9808, -1.0), (0.1951, -0.9808, 1.0), (0.0, -1.0, -1.0), (0.0, -1.0, 1.0), (-0.1951, -0.9808, -1.0), (-0.1951, -0.9808, 1.0), (-0.3827, -0.9239, -1.0), (-0.3827, -0.9239, 1.0), (-0.5556, -0.8315, -1.0), (-0.5556, -0.8315, 1.0), (-0.7071, -0.7071, -1.0), (-0.7071, -0.7071, 1.0), (-0.8315, -0.5556, -1.0), (-0.8315, -0.5556, 1.0), (-0.9239, -0.3827, -1.0), (-0.9239, -0.3827, 1.0), (-0.9808, -0.1951, -1.0), (-0.9808, -0.1951, 1.0), (-1.0, 0.0, -1.0), (-1.0, 0.0, 1.0), (-0.9808, 0.1951, -1.0), (-0.9808, 0.1951, 1.0), (-0.9239, 0.3827, -1.0), (-0.9239, 0.3827, 1.0), (-0.8315, 0.5556, -1.0), (-0.8315, 0.5556, 1.0), (-0.7071, 0.7071, -1.0), (-0.7071, 0.7071, 1.0), (-0.5556, 0.8315, -1.0), (-0.5556, 0.8315, 1.0), (-0.3827, 0.9239, -1.0), (-0.3827, 0.9239, 1.0), (-0.1951, 0.9808, -1.0), (-0.1951, 0.9808, 1.0)], [], [(0, 1, 3, 2), (2, 3, 5, 4), (4, 5, 7, 6), (6, 7, 9, 8), (8, 9, 11, 10), (10, 11, 13, 12), (12, 13, 15, 14), (14, 15, 17, 16), (16, 17, 19, 18), (18, 19, 21, 20), (20, 21, 23, 22), (22, 23, 25, 24), (24, 25, 27, 26), (26, 27, 29, 28), (28, 29, 31, 30), (30, 31, 33, 32), (32, 33, 35, 34), (34, 35, 37, 36), (36, 37, 39, 38), (38, 39, 41, 40), (40, 41, 43, 42), (42, 43, 45, 44), (44, 45, 47, 46), (46, 47, 49, 48), (48, 49, 51, 50), (50, 51, 53, 52), (52, 53, 55, 54), (54, 55, 57, 56), (56, 57, 59, 58), (58, 59, 61, 60), (3, 1, 63, 61, 59, 57, 55, 53, 51, 49, 47, 45, 43, 41, 39, 37, 35, 33, 31, 29, 27, 25, 23, 21, 19, 17, 15, 13, 11, 9, 7, 5), (60, 61, 63, 62), (62, 63, 1, 0), (0, 2, 4, 6, 8, 10, 12, 14, 16, 18, 20, 22, 24, 26, 28, 30, 32, 34, 36, 38, 40, 42, 44, 46, 48, 50, 52, 54, 56, 58, 60, 62)])
_uv = me_cylinder_012.uv_layers.new(name='UVMap')
_uv.uv.foreach_set('vector', [1.0, 0.5, 1.0, 1.0, 0.9688, 1.0, 0.9688, 0.5, 0.9688, 0.5, 0.9688, 1.0, 0.9375, 1.0, 0.9375, 0.5, 0.9375, 0.5, 0.9375, 1.0, 0.9062, 1.0, 0.9062, 0.5, 0.9062, 0.5, 0.9062, 1.0, 0.875, 1.0, 0.875, 0.5, 0.875, 0.5, 0.875, 1.0, 0.8438, 1.0, 0.8438, 0.5, 0.8438, 0.5, 0.8438, 1.0, 0.8125, 1.0, 0.8125, 0.5, 0.8125, 0.5, 0.8125, 1.0, 0.7812, 1.0, 0.7812, 0.5, 0.7812, 0.5, 0.7812, 1.0, 0.75, 1.0, 0.75, 0.5, 0.75, 0.5, 0.75, 1.0, 0.7188, 1.0, 0.7188, 0.5, 0.7188, 0.5, 0.7188, 1.0, 0.6875, 1.0, 0.6875, 0.5, 0.6875, 0.5, 0.6875, 1.0, 0.6562, 1.0, 0.6562, 0.5, 0.6562, 0.5, 0.6562, 1.0, 0.625, 1.0, 0.625, 0.5, 0.625, 0.5, 0.625, 1.0, 0.5938, 1.0, 0.5938, 0.5, 0.5938, 0.5, 0.5938, 1.0, 0.5625, 1.0, 0.5625, 0.5, 0.5625, 0.5, 0.5625, 1.0, 0.5312, 1.0, 0.5312, 0.5, 0.5312, 0.5, 0.5312, 1.0, 0.5, 1.0, 0.5, 0.5, 0.5, 0.5, 0.5, 1.0, 0.4688, 1.0, 0.4688, 0.5, 0.4688, 0.5, 0.4688, 1.0, 0.4375, 1.0, 0.4375, 0.5, 0.4375, 0.5, 0.4375, 1.0, 0.4062, 1.0, 0.4062, 0.5, 0.4062, 0.5, 0.4062, 1.0, 0.375, 1.0, 0.375, 0.5, 0.375, 0.5, 0.375, 1.0, 0.3438, 1.0, 0.3438, 0.5, 0.3438, 0.5, 0.3438, 1.0, 0.3125, 1.0, 0.3125, 0.5, 0.3125, 0.5, 0.3125, 1.0, 0.2812, 1.0, 0.2812, 0.5, 0.2812, 0.5, 0.2812, 1.0, 0.25, 1.0, 0.25, 0.5, 0.25, 0.5, 0.25, 1.0, 0.2188, 1.0, 0.2188, 0.5, 0.2188, 0.5, 0.2188, 1.0, 0.1875, 1.0, 0.1875, 0.5, 0.1875, 0.5, 0.1875, 1.0, 0.1562, 1.0, 0.1562, 0.5, 0.1562, 0.5, 0.1562, 1.0, 0.125, 1.0, 0.125, 0.5, 0.125, 0.5, 0.125, 1.0, 0.09375, 1.0, 0.09375, 0.5, 0.09375, 0.5, 0.09375, 1.0, 0.0625, 1.0, 0.0625, 0.5, 0.2968, 0.4854, 0.25, 0.49, 0.2032, 0.4854, 0.1582, 0.4717, 0.1167, 0.4496, 0.08029, 0.4197, 0.05045, 0.3833, 0.02827, 0.3418, 0.01461, 0.2968, 0.01, 0.25, 0.01461, 0.2032, 0.02827, 0.1582, 0.05045, 0.1167, 0.08029, 0.08029, 0.1167, 0.05045, 0.1582, 0.02827, 0.2032, 0.01461, 0.25, 0.01, 0.2968, 0.01461, 0.3418, 0.02827, 0.3833, 0.05045, 0.4197, 0.08029, 0.4496, 0.1167, 0.4717, 0.1582, 0.4854, 0.2032, 0.49, 0.25, 0.4854, 0.2968, 0.4717, 0.3418, 0.4496, 0.3833, 0.4197, 0.4197, 0.3833, 0.4496, 0.3418, 0.4717, 0.0625, 0.5, 0.0625, 1.0, 0.03125, 1.0, 0.03125, 0.5, 0.03125, 0.5, 0.03125, 1.0, 0.0, 1.0, 0.0, 0.5, 0.75, 0.49, 0.7968, 0.4854, 0.8418, 0.4717, 0.8833, 0.4496, 0.9197, 0.4197, 0.9496, 0.3833, 0.9717, 0.3418, 0.9854, 0.2968, 0.99, 0.25, 0.9854, 0.2032, 0.9717, 0.1582, 0.9496, 0.1167, 0.9197, 0.08029, 0.8833, 0.05045, 0.8418, 0.02827, 0.7968, 0.01461, 0.75, 0.01, 0.7032, 0.01461, 0.6582, 0.02827, 0.6167, 0.05045, 0.5803, 0.08029, 0.5504, 0.1167, 0.5283, 0.1582, 0.5146, 0.2032, 0.51, 0.25, 0.5146, 0.2968, 0.5283, 0.3418, 0.5504, 0.3833, 0.5803, 0.4197, 0.6167, 0.4496, 0.6582, 0.4717, 0.7032, 0.4854])
me_cylinder_012.update()

# ---- objects
ob_empty = bpy.data.objects.new('Empty', None)
ob_ar9buttstockneck = bpy.data.objects.new('AR9buttStockneck', me_ar9buttstockneck)
ob_cylinder_001 = bpy.data.objects.new('Cylinder.001', me_cylinder_001)
ob_cylinder = bpy.data.objects.new('Cylinder', me_cylinder_002)
ob_cylinder_005 = bpy.data.objects.new('Cylinder.005', me_cylinder_007)
ob_cube = bpy.data.objects.new('Cube', me_cube_006)
ob_cylinder_002 = bpy.data.objects.new('Cylinder.002', me_cylinder_012)

# ---- transforms, parenting, visibility, modifiers, constraints
ob_empty.location = (0.0, 0.0, 0.0)
ob_empty.rotation_euler = (0.0, 0.0, 1.571)
ob_empty.scale = (4.0, 4.0, 1.0)
ob_empty.empty_display_type = 'IMAGE'
ob_empty.empty_display_size = 5.0
ob_empty.show_axis = True
ob_empty.lineart.crease_threshold = 0.0
ob_ar9buttstockneck.location = (0.0, -0.18, -5.654)
ob_ar9buttstockneck.rotation_euler = (0.08727, 0.0, 0.0)
ob_ar9buttstockneck.scale = (1.042, 1.046, 1.0)
ob_ar9buttstockneck.lineart.crease_threshold = 0.0
ob_cylinder_001.location = (0.0, 2.92, 5.145)
ob_cylinder_001.rotation_euler = (0.08727, 0.0, 0.0)
ob_cylinder_001.scale = (2.0, 2.0, 5.5)
ob_cylinder.location = (0.0, 3.097, 1.5)
ob_cylinder.scale = (2.0, 6.0, 1.5)
ob_cylinder_005.location = (0.0, 3.357, 0.1191)
ob_cylinder_005.rotation_euler = (0.08727, 0.0, 0.0)
ob_cylinder_005.scale = (1.85, 1.85, 0.3)
ob_cube.location = (0.0, -0.5724, 0.0)
ob_cube.rotation_euler = (0.08727, 0.0, 0.0)
ob_cube.scale = (0.15, 1.95, 2.0)
ob_cylinder_002.location = (-1.258, 1.072, 5.842)
ob_cylinder_002.rotation_euler = (0.08727, 0.0, 0.0)
ob_cylinder_002.scale = (0.3, 0.3, 6.75)

# ---- collection membership
col_collection.objects.link(ob_empty)
col_collection.objects.link(ob_ar9buttstockneck)
col_collection.objects.link(ob_cylinder_001)
col_collection.objects.link(ob_cylinder)
col_collection.objects.link(ob_cylinder_005)
col_collection.objects.link(ob_cube)
col_collection.objects.link(ob_cylinder_002)

# ---- scene / render settings (as saved in the file)
scene.frame_start = 1; scene.frame_end = 250; scene.frame_set(1)
scene.render.engine = 'BLENDER_EEVEE_NEXT'
scene.cycles.use_denoising = False
scene.cycles.samples = 128
scene.cycles.sampling_pattern = 'TABULATED_SOBOL'
scene.cycles.use_adaptive_sampling = False
scene.cycles.use_light_tree = False
scene.view_settings.view_transform = 'Filmic'
scene.unit_settings.scale_length = 0.01
bpy.context.view_layer.update()

# ---- added for rendering (the .blend has no active camera and no usable light): camera, sun
cam_auto = bpy.data.cameras.new('AutoCamera')
cam_auto.lens = 50.0
cam_auto.sensor_width = 36.0
cam_auto.clip_end = 1000.0
ob_auto_camera = bpy.data.objects.new('AutoCamera', cam_auto)
scene.collection.objects.link(ob_auto_camera)
ob_auto_camera.location = (15.2643, -17.0799, 18.151)
ob_auto_camera.rotation_euler = (1.09748, -7.21219e-08, 0.694738)
scene.camera = ob_auto_camera
light_auto_sun = bpy.data.lights.new('AutoSun', 'SUN')
light_auto_sun.energy = 3.0
light_auto_sun.angle = 0.0523599
ob_auto_sun = bpy.data.objects.new('AutoSun', light_auto_sun)
scene.collection.objects.link(ob_auto_sun)
ob_auto_sun.rotation_euler = (0.872665, 0.174533, 0.523599)
bpy.context.view_layer.update()
